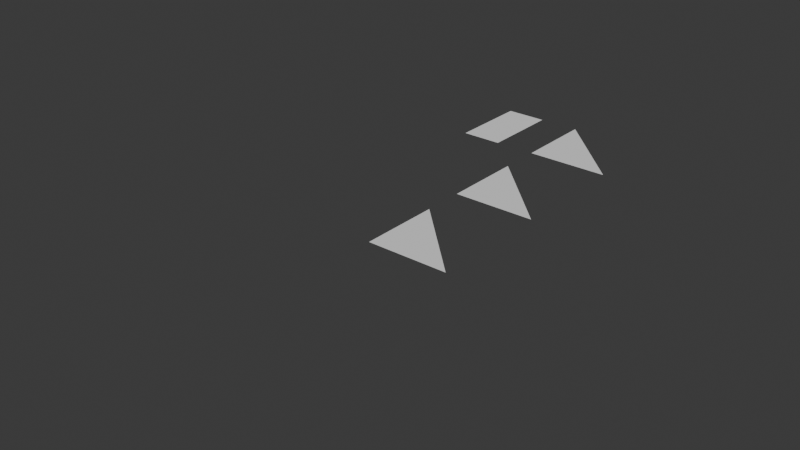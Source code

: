 # Source: 24_vertex_color_corner_vertex.blend  (saved by Blender 4.3.26; exported with 4.5.12 LTS)
import bpy
from mathutils import Matrix  # noqa: F401  (used for matrix-valued properties, if any)

bpy.ops.wm.read_factory_settings(use_empty=True)
scene = bpy.context.scene
scene.name = 'Scene'

# ---- collections
col_collection = bpy.data.collections.new('Collection'); scene.collection.children.link(col_collection)

# ---- world
world_world = bpy.data.worlds.new('World'); scene.world = world_world
world_world.use_nodes = True; world_world.node_tree.nodes.clear()
_N = world_world.node_tree.nodes; _L = world_world.node_tree.links
n0 = _N.new('ShaderNodeOutputWorld'); n0.name = 'World Output'; n0.location = (300, 300)
n1 = _N.new('ShaderNodeBackground'); n1.name = 'Background'; n1.location = (10, 300)
n1.inputs[0].default_value = (0.05088, 0.05088, 0.05088, 1.0)
_L.new(n1.outputs[0], n0.inputs[0])
n0.is_active_output = True
world_world.color = (0.05088, 0.05088, 0.05088)
world_world.sun_shadow_jitter_overblur = 0.0

# ---- meshes
me_plane = bpy.data.meshes.new('Plane')
me_plane.from_pydata([(-1.0, -1.0, 0.0), (1.0, -1.0, 0.0), (-1.0, 1.0, 0.0), (-2.0, -1.0, 0.0), (-2.0, 1.0, 0.0), (-3.0, -1.0, 0.0), (-3.0, 1.0, 0.0)], [(4, 3)], [(2, 1, 0)])
_uv = me_plane.uv_layers.new(name='UVMap')
_uv.uv.foreach_set('vector', [0.0, 0.0, 0.0, 0.0, 0.0, 0.0])
_ca = me_plane.color_attributes.new('Color', 'BYTE_COLOR', 'CORNER')
_ca.data.foreach_set('color', [1.0, 0.6308, 0.4793, 1.0, 0.07227, 0.009721, 0.7835, 1.0, 0.03434, 0.7835, 0.07421, 1.0])
me_plane.update()
me_plane_001 = bpy.data.meshes.new('Plane.001')
me_plane_001.from_pydata([(-1.0, -1.0, 0.0), (1.0, -1.0, 0.0), (-1.0, 1.0, 0.0), (-2.0, -1.0, 0.0), (-2.0, 1.0, 0.0), (-3.0, -1.0, 0.0), (-3.0, 1.0, 0.0)], [(4, 3)], [(2, 1, 0)])
_uv = me_plane_001.uv_layers.new(name='UVMap')
_uv.uv.foreach_set('vector', [0.0, 0.0, 0.0, 0.0, 0.0, 0.0])
_ca = me_plane_001.color_attributes.new('Color', 'BYTE_COLOR', 'POINT')
_ca.data.foreach_set('color', [0.03434, 0.7835, 0.07421, 1.0, 0.07227, 0.009721, 0.7835, 1.0, 1.0, 0.6308, 0.4793, 1.0, 0.03434, 0.7835, 0.07421, 1.0, 1.0, 0.6308, 0.4793, 1.0, 0.03434, 0.7835, 0.07421, 1.0, 1.0, 0.6308, 0.4793, 1.0])
me_plane_001.update()
me_plane_004 = bpy.data.meshes.new('Plane.004')
me_plane_004.from_pydata([(-2.0, -1.0, 0.0), (-2.0, 1.0, 0.0), (-3.0, -1.0, 0.0), (-3.0, 1.0, 0.0)], [(1, 0)], [])
_uv = me_plane_004.uv_layers.new(name='UVMap')
_uv.uv.foreach_set('vector', [])
_ca = me_plane_004.color_attributes.new('Color', 'BYTE_COLOR', 'POINT')
_ca.data.foreach_set('color', [0.03434, 0.7835, 0.07421, 1.0, 1.0, 0.6308, 0.4793, 1.0, 0.03434, 0.7835, 0.07421, 1.0, 1.0, 0.6308, 0.4793, 1.0])
me_plane_004.update()
me_plane_005 = bpy.data.meshes.new('Plane.005')
me_plane_005.from_pydata([(-2.0, -1.0, 0.0), (-2.0, 1.0, 0.0), (-3.0, -1.0, 0.0), (-3.0, 1.0, 0.0)], [], [])
_uv = me_plane_005.uv_layers.new(name='UVMap')
_uv.uv.foreach_set('vector', [])
_ca = me_plane_005.color_attributes.new('Color', 'BYTE_COLOR', 'POINT')
_ca.data.foreach_set('color', [0.03434, 0.7835, 0.07421, 1.0, 1.0, 0.6308, 0.4793, 1.0, 0.03434, 0.7835, 0.07421, 1.0, 1.0, 0.6308, 0.4793, 1.0])
me_plane_005.update()
me_plane_002 = bpy.data.meshes.new('Plane.002')
me_plane_002.from_pydata([(-1.0, -1.0, 0.0), (1.0, -1.0, 0.0), (-1.0, 1.0, 0.0), (-2.0, -1.0, 0.0), (-2.0, 1.0, 0.0), (-3.0, -1.0, 0.0), (-3.0, 1.0, 0.0)], [], [(2, 1, 0), (4, 3, 5, 6)])
_uv = me_plane_002.uv_layers.new(name='UVMap')
_uv.uv.foreach_set('vector', [0.0, 0.0, 0.0, 0.0, 0.0, 0.0, 0.0, 0.0, 0.0, 0.0, 0.0, 0.0, 0.0, 0.0])
_ca = me_plane_002.color_attributes.new('Color', 'BYTE_COLOR', 'CORNER')
_ca.data.foreach_set('color', [1.0, 0.6308, 0.4793, 1.0, 0.07227, 0.009721, 0.7835, 1.0, 0.03434, 0.7835, 0.07421, 1.0, 0.01681, 0.7835, 0.05286, 1.0, 0.6308, 0.9216, 0.6445, 1.0, 0.016, 0.7835, 0.05286, 1.0, 0.07036, 0.7991, 0.107, 1.0])
me_plane_002.update()

# ---- objects
ob_col_corner = bpy.data.objects.new('Col_corner', me_plane)
ob_col_vertex = bpy.data.objects.new('Col_vertex', me_plane_001)
ob_col_vertex_edge_only = bpy.data.objects.new('Col_vertex_edge_only', me_plane_004)
ob_col_vertex_only = bpy.data.objects.new('Col_vertex_only', me_plane_005)
ob_col_face_only = bpy.data.objects.new('Col_face_only', me_plane_002)

# ---- transforms, parenting, visibility, modifiers, constraints
ob_col_corner.location = (0.0, 0.0, 0.0)
ob_col_vertex.location = (0.0, -3.0, 0.0)
ob_col_vertex_edge_only.location = (0.0, -6.0, 0.0)
ob_col_vertex_only.location = (0.0, -9.0, 0.0)
ob_col_face_only.location = (0.0, 3.0, 0.0)

# ---- collection membership
col_collection.objects.link(ob_col_corner)
col_collection.objects.link(ob_col_vertex)
col_collection.objects.link(ob_col_vertex_edge_only)
col_collection.objects.link(ob_col_vertex_only)
col_collection.objects.link(ob_col_face_only)

# ---- scene / render settings (as saved in the file)
scene.frame_start = 1; scene.frame_end = 250; scene.frame_set(1)
scene.render.engine = 'BLENDER_EEVEE_NEXT'
bpy.context.view_layer.update()

# ---- added for rendering (the .blend has no active camera and no usable light): camera, sun
cam_auto = bpy.data.cameras.new('AutoCamera')
cam_auto.lens = 50.0
cam_auto.sensor_width = 36.0
cam_auto.clip_end = 1000.0
ob_auto_camera = bpy.data.objects.new('AutoCamera', cam_auto)
scene.collection.objects.link(ob_auto_camera)
ob_auto_camera.location = (12.4715, -19.1658, 10.7772)
ob_auto_camera.rotation_euler = (1.09748, -7.21219e-08, 0.694738)
scene.camera = ob_auto_camera
light_auto_sun = bpy.data.lights.new('AutoSun', 'SUN')
light_auto_sun.energy = 3.0
light_auto_sun.angle = 0.0523599
ob_auto_sun = bpy.data.objects.new('AutoSun', light_auto_sun)
scene.collection.objects.link(ob_auto_sun)
ob_auto_sun.rotation_euler = (0.872665, 0.174533, 0.523599)
bpy.context.view_layer.update()

